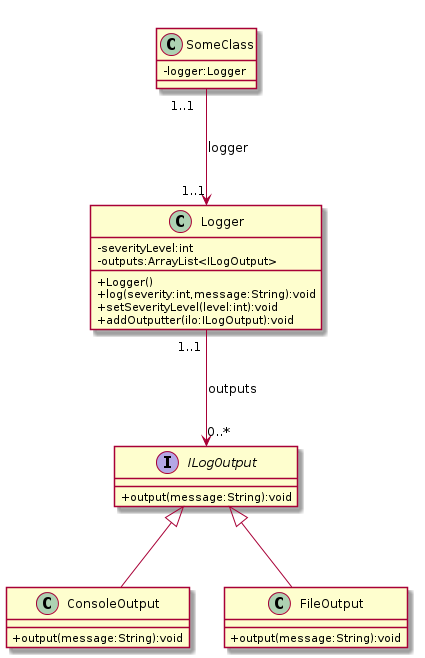

The diagram above was rendered by PlantUML. Its source (embedded in the PNG):
@startuml
skinparam classAttributeIconSize 0

interface ILogOutput {
    + output(message:String):void
}

class Logger {
    - severityLevel:int
    - outputs:ArrayList<ILogOutput>
    
    + Logger()
    + log(severity:int,message:String):void
    + setSeverityLevel(level:int):void
    + addOutputter(ilo:ILogOutput):void
}


class ConsoleOutput {
    + output(message:String):void
}

class FileOutput {
    + output(message:String):void
}

class SomeClass {
    - logger:Logger
}

Logger "1..1" --> "0..*" ILogOutput:outputs
SomeClass "1..1" --> "1..1" Logger:logger

ConsoleOutput -up-|> ILogOutput
FileOutput -up-|> ILogOutput

@enduml